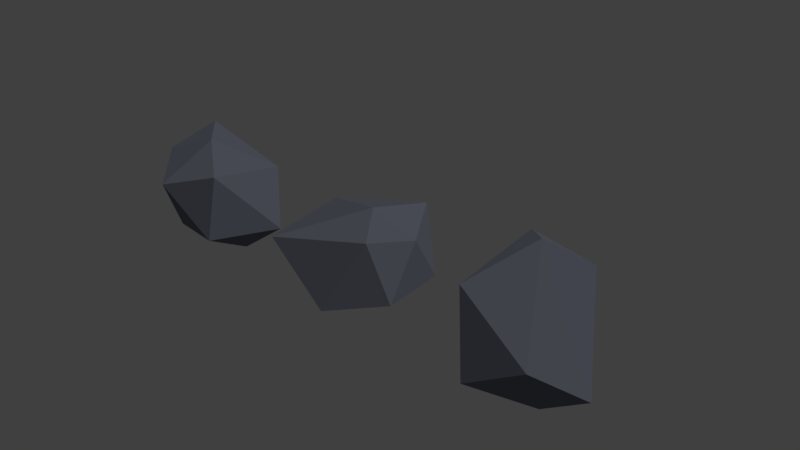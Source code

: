 # Source: rocks.blend  (saved by Blender 2.79.0; exported with 4.5.12 LTS)
import bpy
from mathutils import Matrix  # noqa: F401  (used for matrix-valued properties, if any)

bpy.ops.wm.read_factory_settings(use_empty=True)
scene = bpy.context.scene
scene.name = 'Scene'

# ---- collections
col_collection_1 = bpy.data.collections.new('Collection 1'); scene.collection.children.link(col_collection_1)

# ---- materials (node trees are filled in below, after node groups)
mat_rock = bpy.data.materials.new('Rock')
mat_rock.alpha_threshold = 0.0
mat_rock.diffuse_color = (0.1723, 0.1862, 0.2318, 1.0)
mat_rock.roughness = 0.5

# ---- material node trees

# ---- world
world_world = bpy.data.worlds.new('World'); scene.world = world_world
world_world.color = (0.05088, 0.05088, 0.05088)
world_world.use_sun_shadow = False
world_world.sun_shadow_jitter_overblur = 0.0
world_world.cycles.sampling_method = 'MANUAL'

# ---- cameras
cam_camera = bpy.data.cameras.new('Camera')
cam_camera.clip_end = 100.0
cam_camera.lens = 35.0
cam_camera.sensor_width = 32.0
cam_camera.sensor_height = 18.0
cam_camera.ortho_scale = 7.314
cam_camera.dof.focus_distance = 0.0

# ---- lights
light_lamp = bpy.data.lights.new('Lamp', 'SUN')
light_lamp.transmission_factor = 0.0
light_lamp.cutoff_distance = 30.0
light_lamp.angle = 0.1993
light_lamp.energy = 1.0
light_lamp.shadow_buffer_clip_start = 1.001
light_lamp.shadow_soft_size = 0.1
light_lamp.shadow_cascade_max_distance = 1000.0

# ---- meshes
me_icosphere_002 = bpy.data.meshes.new('Icosphere.002')
me_icosphere_002.from_pydata([(0.1823, -0.01393, -0.8447), (0.3228, -0.4865, -0.05838), (-0.2947, -0.807, -0.3483), (-0.632, -0.02615, -0.4397), (-0.4454, 0.6621, -0.5643), (0.7635, 0.09854, -0.4896), (-0.497, -0.6566, 0.7394), (-0.6853, -0.433, 0.5177), (-0.6343, 0.5899, 0.5159), (0.22, 0.7588, 0.711), (-0.1715, 0.2647, 1.07), (-0.4438, 0.4381, 1.025)], [], [(0, 1, 2), (1, 0, 5), (0, 2, 3), (0, 3, 4), (0, 4, 5), (1, 5, 10), (2, 1, 6), (3, 2, 7), (4, 3, 8), (5, 4, 9), (1, 10, 6), (2, 6, 7), (3, 7, 8), (4, 8, 9), (5, 9, 10), (6, 10, 11), (7, 6, 11), (8, 7, 11), (9, 8, 11), (10, 9, 11)])
me_icosphere_002.materials.append(mat_rock)
me_icosphere_002.use_remesh_preserve_volume = False
me_icosphere_002.use_remesh_preserve_attributes = False
me_icosphere_002.use_mirror_vertex_groups = False
me_icosphere_002.update()
me_icosphere_001 = bpy.data.meshes.new('Icosphere.001')
me_icosphere_001.from_pydata([(0.4536, -0.3757, -0.6433), (0.7299, -1.133, -0.1737), (-0.06391, -1.073, -0.2156), (-0.7223, -0.2399, 0.1852), (0.2475, 0.3533, -0.003127), (1.007, -0.1379, -0.2281), (0.1229, -1.401, 0.5539), (-0.8144, -0.6953, 0.635), (-0.9393, 0.1385, 0.8136), (0.5561, 0.2016, 0.4914), (0.7306, -0.9575, 0.7124), (-0.09586, -0.4548, 0.8929)], [], [(0, 1, 2), (1, 0, 5), (0, 2, 3), (0, 3, 4), (0, 4, 5), (1, 5, 10), (2, 1, 6), (3, 2, 7), (4, 3, 8), (5, 4, 9), (1, 10, 6), (2, 6, 7), (3, 7, 8), (4, 8, 9), (5, 9, 10), (6, 10, 11), (7, 6, 11), (8, 7, 11), (9, 8, 11), (10, 9, 11)])
me_icosphere_001.materials.append(mat_rock)
me_icosphere_001.use_remesh_preserve_volume = False
me_icosphere_001.use_remesh_preserve_attributes = False
me_icosphere_001.use_mirror_vertex_groups = False
me_icosphere_001.update()
me_icosphere = bpy.data.meshes.new('Icosphere')
me_icosphere.from_pydata([(-0.03954, 0.04443, -0.5314), (0.7236, -0.5257, -0.4471), (-0.2782, -0.8494, -0.4467), (-0.8948, -0.0002674, -0.4449), (-0.1052, 0.7597, -0.3468), (0.7229, 0.5252, -0.4425), (0.2764, -0.8506, 0.4472), (-0.9085, -0.5455, 0.3832), (-0.5201, 0.3662, 0.3137), (0.1535, 0.5797, 0.4597), (1.222, 0.01112, 0.4014), (-0.04607, 0.07036, 0.6868)], [], [(0, 1, 2), (1, 0, 5), (0, 2, 3), (0, 3, 4), (0, 4, 5), (1, 5, 10), (2, 1, 6), (3, 2, 7), (4, 3, 8), (5, 4, 9), (1, 10, 6), (2, 6, 7), (3, 7, 8), (4, 8, 9), (5, 9, 10), (6, 10, 11), (7, 6, 11), (8, 7, 11), (9, 8, 11), (10, 9, 11)])
me_icosphere.materials.append(mat_rock)
me_icosphere.use_remesh_preserve_volume = False
me_icosphere.use_remesh_preserve_attributes = False
me_icosphere.use_mirror_vertex_groups = False
me_icosphere.update()

# ---- objects
ob_rock3 = bpy.data.objects.new('Rock3', me_icosphere_002)
ob_rock2 = bpy.data.objects.new('Rock2', me_icosphere_001)
ob_rock = bpy.data.objects.new('Rock', me_icosphere)
ob_lamp = bpy.data.objects.new('Lamp', light_lamp)
ob_camera = bpy.data.objects.new('Camera', cam_camera)

# ---- transforms, parenting, visibility, modifiers, constraints
ob_rock3.location = (2.671, 0.0, 0.0)
ob_rock3.lineart.crease_threshold = 0.0
ob_rock2.location = (-2.75, 0.0, 0.0)
ob_rock2.lineart.crease_threshold = 0.0
ob_rock.location = (0.0, 0.0, 0.0)
ob_rock.rotation_euler = (0.0, -0.0, -2.091)
ob_rock.lineart.crease_threshold = 0.0
ob_lamp.location = (4.076, 1.005, 5.904)
ob_lamp.rotation_euler = (0.6503, 0.05522, 1.866)
ob_lamp.lock_rotations_4d = False
ob_lamp.empty_display_type = 'ARROWS'
ob_lamp.color = (0.0, 0.0, 0.0, 0.0)
ob_lamp.lineart.crease_threshold = 0.0
ob_camera.location = (7.481, -6.508, 5.344)
ob_camera.rotation_euler = (1.109, 0.0, 0.8149)
ob_camera.lock_rotations_4d = False
ob_camera.empty_display_type = 'ARROWS'
ob_camera.color = (0.0, 0.0, 0.0, 0.0)
ob_camera.display_type = 'WIRE'
ob_camera.lineart.crease_threshold = 0.0

# ---- collection membership
col_collection_1.objects.link(ob_rock3)
col_collection_1.objects.link(ob_rock2)
col_collection_1.objects.link(ob_rock)
col_collection_1.objects.link(ob_lamp)
col_collection_1.objects.link(ob_camera)

# ---- scene / render settings (as saved in the file)
scene.camera = ob_camera
scene.frame_start = 1; scene.frame_end = 250; scene.frame_set(1)
scene.render.engine = 'CYCLES'
scene.render.dither_intensity = 0.0
scene.cycles.use_denoising = False
scene.cycles.samples = 128
scene.cycles.sampling_pattern = 'TABULATED_SOBOL'
scene.cycles.use_adaptive_sampling = False
scene.cycles.use_light_tree = False
scene.cycles.blur_glossy = 0.0
scene.cycles.sample_clamp_indirect = 0.0
scene.view_settings.view_transform = 'Standard'
bpy.context.view_layer.update()

